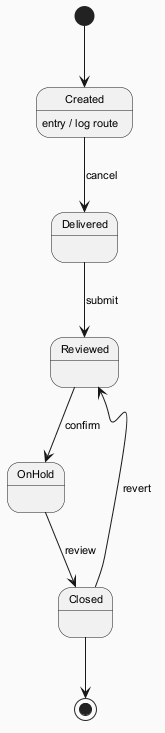

The diagram above was rendered by PlantUML. Its source (embedded in the PNG):
@startuml
skinparam backgroundColor #FAFAFA
skinparam classBackgroundColor #FFF3E0
skinparam classBorderColor #E65100
skinparam defaultFontSize 11
[*] --> Created
Created --> Delivered : cancel
Created : entry / log route
Delivered --> Reviewed : submit
Reviewed --> OnHold : confirm
OnHold --> Closed : review
Closed --> Reviewed : revert
Closed --> [*]
@enduml